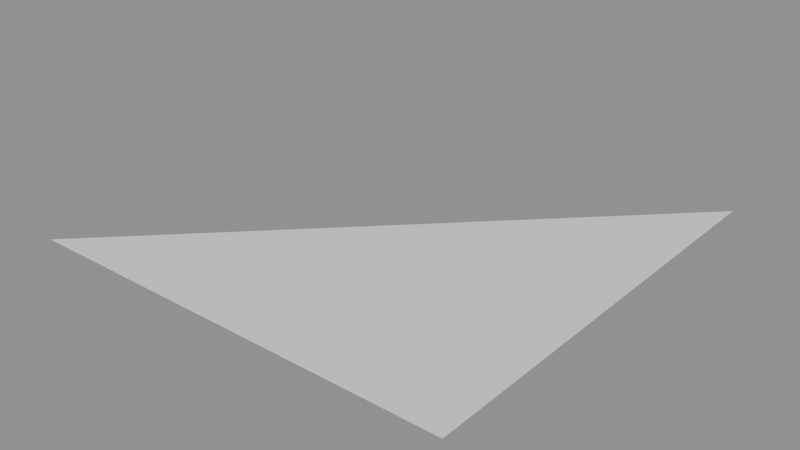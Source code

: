# Source: nla-4.2.blend  (saved by Blender 4.2.66; exported with 4.5.12 LTS)
import bpy
from mathutils import Matrix  # noqa: F401  (used for matrix-valued properties, if any)

bpy.ops.wm.read_factory_settings(use_empty=True)
scene = bpy.context.scene
scene.name = 'Scene'

# ---- meshes
me_facemesh = bpy.data.meshes.new('FaceMesh')
me_facemesh.from_pydata([(0.0, 0.0, 0.0), (1.0, 0.0, 0.0), (1.0, 1.0, 0.0)], [], [(0, 1, 2)])
me_facemesh.polygons.foreach_set('use_smooth', [True] * 1)
me_facemesh.update()
arm_rigdata = bpy.data.armatures.new('RigData')  # bones are not reproduced

# ---- objects
ob_pushdown = bpy.data.objects.new('PushDown', None)
ob_latestrip = bpy.data.objects.new('LateStrip', None)
ob_nothingstrip = bpy.data.objects.new('NothingStrip', None)
ob_holdforwardgap = bpy.data.objects.new('HoldForwardGap', None)
ob_additive = bpy.data.objects.new('Additive', None)
ob_subtract = bpy.data.objects.new('Subtract', None)
ob_multiplyscale = bpy.data.objects.new('MultiplyScale', None)
ob_combineloc = bpy.data.objects.new('CombineLoc', None)
ob_combinescale = bpy.data.objects.new('CombineScale', None)
ob_combinescalezero = bpy.data.objects.new('CombineScaleZero', None)
ob_combinequat = bpy.data.objects.new('CombineQuat', None)
ob_replacequatpartial = bpy.data.objects.new('ReplaceQuatPartial', None)
ob_replacehalf = bpy.data.objects.new('ReplaceHalf', None)
ob_blendin = bpy.data.objects.new('BlendIn', None)
ob_blendout = bpy.data.objects.new('BlendOut', None)
ob_animatedinfluence = bpy.data.objects.new('AnimatedInfluence', None)
ob_scaledrepeat = bpy.data.objects.new('ScaledRepeat', None)
ob_reversed = bpy.data.objects.new('Reversed', None)
ob_animatedtime = bpy.data.objects.new('AnimatedTime', None)
ob_animatedtimecyclic = bpy.data.objects.new('AnimatedTimeCyclic', None)
ob_solotrack = bpy.data.objects.new('SoloTrack', None)
ob_mutedtrackonly = bpy.data.objects.new('MutedTrackOnly', None)
ob_mutedstrip = bpy.data.objects.new('MutedStrip', None)
ob_actionoverstrips = bpy.data.objects.new('ActionOverStrips', None)
ob_actionextrapolated = bpy.data.objects.new('ActionExtrapolated', None)
ob_tweak = bpy.data.objects.new('Tweak', None)
ob_tweaklower = bpy.data.objects.new('TweakLower', None)
ob_tweaksync = bpy.data.objects.new('TweakSync', None)
ob_tweaktimed = bpy.data.objects.new('TweakTimed', None)
ob_rig = bpy.data.objects.new('Rig', arm_rigdata)
ob_face = bpy.data.objects.new('Face', me_facemesh)

# ---- transforms, parenting, visibility, modifiers, constraints
ob_pushdown.location = (0.0, 2.737, 0.0)
ob_latestrip.location = (0.0, 2.842, 0.0)
ob_nothingstrip.location = (7.0, 2.842, 0.0)
ob_holdforwardgap.location = (0.0, 3.0, 0.0)
ob_additive.location = (0.0, 4.0, 0.0)
ob_subtract.location = (0.0, 1.0, 0.0)
ob_multiplyscale.location = (0.0, 0.0, 0.0)
ob_multiplyscale.scale = (6.0, 1.0, 1.0)
ob_combineloc.location = (0.0, 5.0, 0.0)
ob_combinescale.location = (0.0, 0.0, 0.0)
ob_combinescale.scale = (3.464, 1.0, 1.0)
ob_combinescalezero.location = (0.0, 0.0, 0.0)
ob_combinescalezero.scale = (0.0, 1.0, 1.0)
ob_combinequat.location = (0.0, 0.0, 0.0)
ob_combinequat.rotation_mode = 'QUATERNION'
ob_combinequat.rotation_quaternion = (0.6533, 0.2706, 0.2706, 0.6533)
ob_replacequatpartial.location = (0.0, 0.0, 0.0)
ob_replacequatpartial.rotation_mode = 'QUATERNION'
ob_replacequatpartial.rotation_quaternion = (0.7, 0.0, 0.0, 0.0)
ob_replacehalf.location = (0.0, 4.75, 0.0)
ob_blendin.location = (0.0, 10.0, 0.0)
ob_blendout.location = (0.0, 3.0, 0.0)
ob_animatedinfluence.location = (0.0, 10.0, 0.0)
ob_scaledrepeat.location = (0.0, 10.0, 0.0)
ob_reversed.location = (0.0, 0.0, 0.0)
ob_animatedtime.location = (0.0, 0.0, 0.0)
ob_animatedtimecyclic.location = (0.0, 5.0, 0.0)
ob_solotrack.location = (0.0, 3.0, 0.0)
ob_mutedtrackonly.location = (0.0, 9.0, 0.0)
ob_mutedstrip.location = (0.0, 0.0, 0.0)
ob_actionoverstrips.location = (0.0, 12.1, 0.0)
ob_actionextrapolated.location = (0.0, 16.0, 0.0)
ob_tweak.location = (0.0, 8.0, 0.0)
ob_tweaklower.location = (19.0, 3.0, 0.0)
ob_tweaksync.location = (0.0, 4.0, 0.0)
ob_tweaktimed.location = (0.0, 18.0, 0.0)
ob_rig.location = (0.0, 0.0, 0.0)
ob_face.location = (0.0, 0.0, 0.0)

# ---- collection membership
scene.collection.objects.link(ob_pushdown)
scene.collection.objects.link(ob_latestrip)
scene.collection.objects.link(ob_nothingstrip)
scene.collection.objects.link(ob_holdforwardgap)
scene.collection.objects.link(ob_additive)
scene.collection.objects.link(ob_subtract)
scene.collection.objects.link(ob_multiplyscale)
scene.collection.objects.link(ob_combineloc)
scene.collection.objects.link(ob_combinescale)
scene.collection.objects.link(ob_combinescalezero)
scene.collection.objects.link(ob_combinequat)
scene.collection.objects.link(ob_replacequatpartial)
scene.collection.objects.link(ob_replacehalf)
scene.collection.objects.link(ob_blendin)
scene.collection.objects.link(ob_blendout)
scene.collection.objects.link(ob_animatedinfluence)
scene.collection.objects.link(ob_scaledrepeat)
scene.collection.objects.link(ob_reversed)
scene.collection.objects.link(ob_animatedtime)
scene.collection.objects.link(ob_animatedtimecyclic)
scene.collection.objects.link(ob_solotrack)
scene.collection.objects.link(ob_mutedtrackonly)
scene.collection.objects.link(ob_mutedstrip)
scene.collection.objects.link(ob_actionoverstrips)
scene.collection.objects.link(ob_actionextrapolated)
scene.collection.objects.link(ob_tweak)
scene.collection.objects.link(ob_tweaklower)
scene.collection.objects.link(ob_tweaksync)
scene.collection.objects.link(ob_tweaktimed)
scene.collection.objects.link(ob_rig)
scene.collection.objects.link(ob_face)

# ---- scene / render settings (as saved in the file)
scene.frame_start = 5; scene.frame_end = 40; scene.frame_set(14)
scene.render.engine = 'BLENDER_EEVEE_NEXT'
bpy.context.view_layer.update()

# ---- added for rendering (the .blend has no active camera and no usable light): camera, sun + grey world if the file has none
cam_auto = bpy.data.cameras.new('AutoCamera')
cam_auto.lens = 50.0
cam_auto.sensor_width = 36.0
cam_auto.clip_end = 1000.0
ob_auto_camera = bpy.data.objects.new('AutoCamera', cam_auto)
scene.collection.objects.link(ob_auto_camera)
ob_auto_camera.location = (1.80847, -1.07016, 1.04677)
ob_auto_camera.rotation_euler = (1.09748, -7.21219e-08, 0.694738)
scene.camera = ob_auto_camera
light_auto_sun = bpy.data.lights.new('AutoSun', 'SUN')
light_auto_sun.energy = 3.0
light_auto_sun.angle = 0.0523599
ob_auto_sun = bpy.data.objects.new('AutoSun', light_auto_sun)
scene.collection.objects.link(ob_auto_sun)
ob_auto_sun.rotation_euler = (0.872665, 0.174533, 0.523599)
if scene.world is None:
    world_auto = bpy.data.worlds.new('AutoWorld')
    world_auto.color = (0.3, 0.3, 0.3)
    scene.world = world_auto
bpy.context.view_layer.update()
